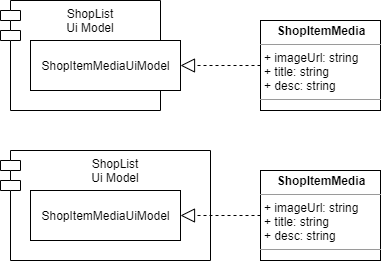

The diagram above was exported from draw.io. Its source (the exported page's mxGraphModel, read from the mxfile embedded in the PNG):
<mxGraphModel dx="1422" dy="714" grid="1" gridSize="10" guides="1" tooltips="1" connect="1" arrows="1" fold="1" page="1" pageScale="1" pageWidth="827" pageHeight="1169" math="0" shadow="0">
  <root>
    <mxCell id="6RkmRkMLhupob47sM20F-0" />
    <mxCell id="6RkmRkMLhupob47sM20F-1" parent="6RkmRkMLhupob47sM20F-0" />
    <mxCell id="6RkmRkMLhupob47sM20F-8" value="ShopList&#10;Ui Model" style="shape=module;align=left;spacingLeft=20;align=center;verticalAlign=top;" vertex="1" parent="6RkmRkMLhupob47sM20F-1">
      <mxGeometry x="20" y="170" width="210" height="110" as="geometry" />
    </mxCell>
    <mxCell id="6RkmRkMLhupob47sM20F-2" style="edgeStyle=orthogonalEdgeStyle;rounded=0;orthogonalLoop=1;jettySize=auto;html=1;exitX=0;exitY=0.5;exitDx=0;exitDy=0;entryX=1;entryY=0.5;entryDx=0;entryDy=0;dashed=1;startArrow=none;startFill=0;startSize=12;endArrow=block;endFill=0;endSize=12;" edge="1" parent="6RkmRkMLhupob47sM20F-1" source="6RkmRkMLhupob47sM20F-3" target="6RkmRkMLhupob47sM20F-5">
      <mxGeometry relative="1" as="geometry" />
    </mxCell>
    <mxCell id="6RkmRkMLhupob47sM20F-3" value="&lt;p style=&quot;margin: 0px ; margin-top: 4px ; text-align: center&quot;&gt;&lt;b&gt;ShopItemMedia&lt;/b&gt;&lt;/p&gt;&lt;hr size=&quot;1&quot;&gt;&lt;p style=&quot;margin: 0px ; margin-left: 4px&quot;&gt;+ imageUrl: string&lt;/p&gt;&lt;p style=&quot;margin: 0px ; margin-left: 4px&quot;&gt;+ title: string&lt;/p&gt;&lt;p style=&quot;margin: 0px ; margin-left: 4px&quot;&gt;+ desc: string&lt;br&gt;&lt;/p&gt;&lt;hr size=&quot;1&quot;&gt;&lt;p style=&quot;margin: 0px ; margin-left: 4px&quot;&gt;&lt;br&gt;&lt;/p&gt;" style="verticalAlign=top;align=left;overflow=fill;fontSize=12;fontFamily=Helvetica;html=1;" vertex="1" parent="6RkmRkMLhupob47sM20F-1">
      <mxGeometry x="280" y="40" width="120" height="90" as="geometry" />
    </mxCell>
    <mxCell id="6RkmRkMLhupob47sM20F-4" value="ShopList&#10;Ui Model" style="shape=module;align=left;spacingLeft=20;align=center;verticalAlign=top;" vertex="1" parent="6RkmRkMLhupob47sM20F-1">
      <mxGeometry x="20" y="20" width="160" height="110" as="geometry" />
    </mxCell>
    <mxCell id="6RkmRkMLhupob47sM20F-5" value="ShopItemMediaUiModel" style="html=1;align=center;" vertex="1" parent="6RkmRkMLhupob47sM20F-1">
      <mxGeometry x="50" y="60" width="150" height="50" as="geometry" />
    </mxCell>
    <mxCell id="6RkmRkMLhupob47sM20F-6" style="edgeStyle=orthogonalEdgeStyle;rounded=0;orthogonalLoop=1;jettySize=auto;html=1;exitX=0;exitY=0.5;exitDx=0;exitDy=0;entryX=1;entryY=0.5;entryDx=0;entryDy=0;dashed=1;startArrow=none;startFill=0;startSize=12;endArrow=block;endFill=0;endSize=12;" edge="1" parent="6RkmRkMLhupob47sM20F-1" source="6RkmRkMLhupob47sM20F-7" target="6RkmRkMLhupob47sM20F-9">
      <mxGeometry relative="1" as="geometry" />
    </mxCell>
    <mxCell id="6RkmRkMLhupob47sM20F-7" value="&lt;p style=&quot;margin: 0px ; margin-top: 4px ; text-align: center&quot;&gt;&lt;b&gt;ShopItemMedia&lt;/b&gt;&lt;/p&gt;&lt;hr size=&quot;1&quot;&gt;&lt;p style=&quot;margin: 0px ; margin-left: 4px&quot;&gt;+ imageUrl: string&lt;/p&gt;&lt;p style=&quot;margin: 0px ; margin-left: 4px&quot;&gt;+ title: string&lt;/p&gt;&lt;p style=&quot;margin: 0px ; margin-left: 4px&quot;&gt;+ desc: string&lt;br&gt;&lt;/p&gt;&lt;hr size=&quot;1&quot;&gt;&lt;p style=&quot;margin: 0px ; margin-left: 4px&quot;&gt;&lt;br&gt;&lt;/p&gt;" style="verticalAlign=top;align=left;overflow=fill;fontSize=12;fontFamily=Helvetica;html=1;" vertex="1" parent="6RkmRkMLhupob47sM20F-1">
      <mxGeometry x="280" y="190" width="120" height="90" as="geometry" />
    </mxCell>
    <mxCell id="6RkmRkMLhupob47sM20F-9" value="ShopItemMediaUiModel" style="html=1;align=center;" vertex="1" parent="6RkmRkMLhupob47sM20F-1">
      <mxGeometry x="50" y="210" width="150" height="50" as="geometry" />
    </mxCell>
  </root>
</mxGraphModel>